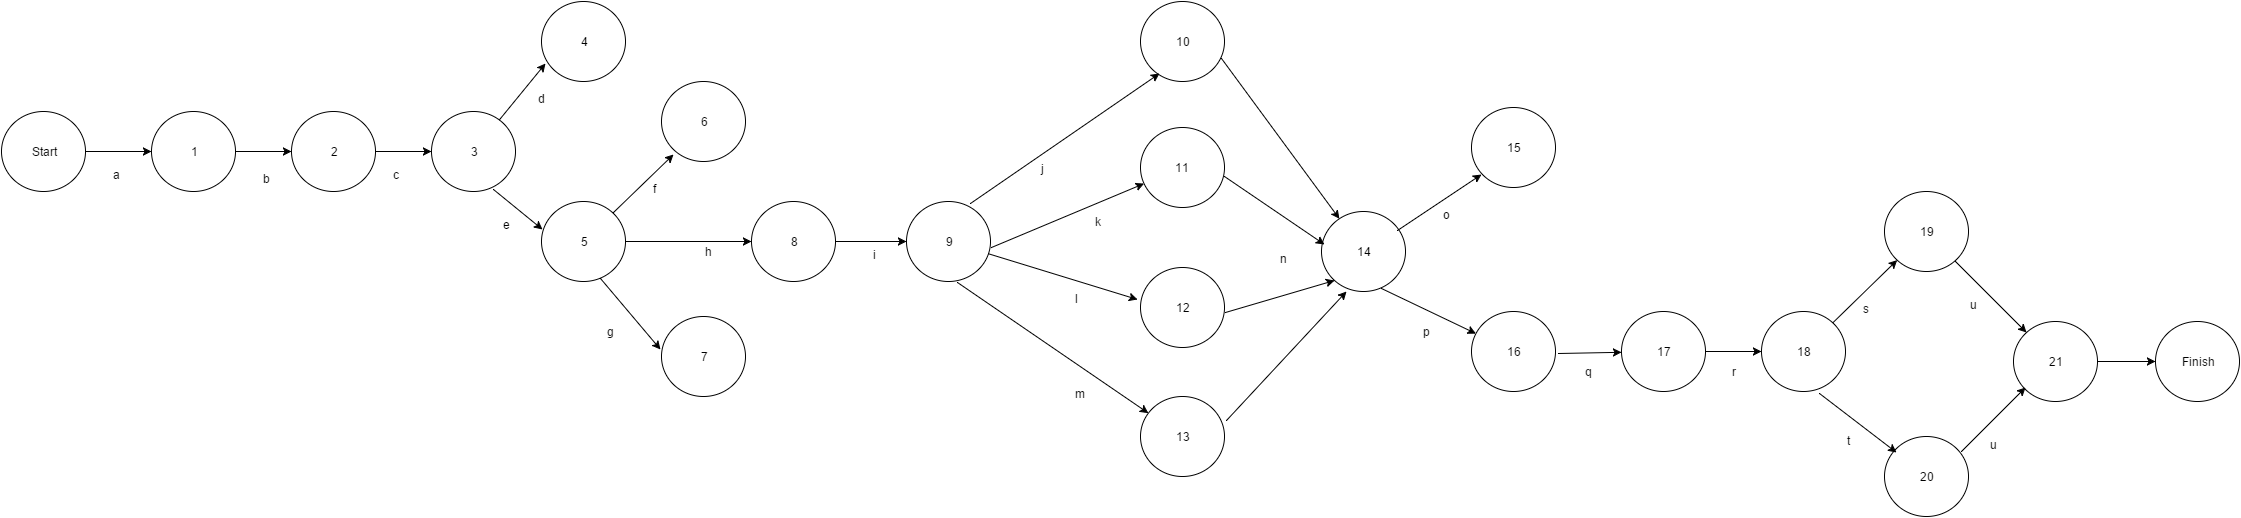

The diagram above was exported from draw.io. Its source (the exported page's mxGraphModel, read from the mxfile embedded in the PNG):
<mxGraphModel dx="880" dy="470" grid="1" gridSize="10" guides="1" tooltips="1" connect="0" arrows="1" fold="1" page="1" pageScale="1" pageWidth="1169" pageHeight="1652" background="#ffffff" math="0">
  <root>
    <mxCell id="0" />
    <mxCell id="1" parent="0" />
    <mxCell id="5" style="edgeStyle=orthogonalEdgeStyle;rounded=0;html=1;exitX=1;exitY=0.5;jettySize=auto;orthogonalLoop=1;" parent="1" source="2" target="4" edge="1">
      <mxGeometry relative="1" as="geometry" />
    </mxCell>
    <mxCell id="2" value="Start" style="ellipse;whiteSpace=wrap;html=1;" parent="1" vertex="1">
      <mxGeometry x="30" y="310" width="84" height="80" as="geometry" />
    </mxCell>
    <mxCell id="8" value="" style="edgeStyle=orthogonalEdgeStyle;rounded=0;html=1;jettySize=auto;orthogonalLoop=1;" parent="1" source="4" target="7" edge="1">
      <mxGeometry relative="1" as="geometry" />
    </mxCell>
    <mxCell id="4" value="1" style="ellipse;whiteSpace=wrap;html=1;" parent="1" vertex="1">
      <mxGeometry x="180" y="310" width="84" height="80" as="geometry" />
    </mxCell>
    <mxCell id="11" value="" style="edgeStyle=orthogonalEdgeStyle;rounded=0;html=1;jettySize=auto;orthogonalLoop=1;" parent="1" source="7" target="10" edge="1">
      <mxGeometry relative="1" as="geometry" />
    </mxCell>
    <mxCell id="7" value="2" style="ellipse;whiteSpace=wrap;html=1;" parent="1" vertex="1">
      <mxGeometry x="320" y="310" width="84" height="80" as="geometry" />
    </mxCell>
    <mxCell id="10" value="3" style="ellipse;whiteSpace=wrap;html=1;" parent="1" vertex="1">
      <mxGeometry x="460" y="310" width="84" height="80" as="geometry" />
    </mxCell>
    <mxCell id="36" value="" style="edgeStyle=orthogonalEdgeStyle;rounded=0;html=1;jettySize=auto;orthogonalLoop=1;" parent="1" source="17" target="35" edge="1">
      <mxGeometry relative="1" as="geometry" />
    </mxCell>
    <mxCell id="17" value="5" style="ellipse;whiteSpace=wrap;html=1;" parent="1" vertex="1">
      <mxGeometry x="570" y="400" width="84" height="80" as="geometry" />
    </mxCell>
    <mxCell id="39" value="" style="edgeStyle=orthogonalEdgeStyle;rounded=0;html=1;jettySize=auto;orthogonalLoop=1;" parent="1" source="35" target="38" edge="1">
      <mxGeometry relative="1" as="geometry" />
    </mxCell>
    <mxCell id="35" value="8" style="ellipse;whiteSpace=wrap;html=1;" parent="1" vertex="1">
      <mxGeometry x="780" y="400" width="84" height="80" as="geometry" />
    </mxCell>
    <mxCell id="38" value="9" style="ellipse;whiteSpace=wrap;html=1;" parent="1" vertex="1">
      <mxGeometry x="935" y="400" width="84" height="80" as="geometry" />
    </mxCell>
    <mxCell id="51" value="12" style="ellipse;whiteSpace=wrap;html=1;" parent="1" vertex="1">
      <mxGeometry x="1169" y="466" width="84" height="80" as="geometry" />
    </mxCell>
    <mxCell id="49" value="13" style="ellipse;whiteSpace=wrap;html=1;" parent="1" vertex="1">
      <mxGeometry x="1169" y="595" width="84" height="80" as="geometry" />
    </mxCell>
    <mxCell id="47" value="10" style="ellipse;whiteSpace=wrap;html=1;" parent="1" vertex="1">
      <mxGeometry x="1169" y="200" width="84" height="80" as="geometry" />
    </mxCell>
    <mxCell id="41" value="11" style="ellipse;whiteSpace=wrap;html=1;" parent="1" vertex="1">
      <mxGeometry x="1169" y="326" width="84" height="80" as="geometry" />
    </mxCell>
    <mxCell id="57" value="14" style="ellipse;whiteSpace=wrap;html=1;" parent="1" vertex="1">
      <mxGeometry x="1350" y="410" width="84" height="80" as="geometry" />
    </mxCell>
    <mxCell id="64" value="16" style="ellipse;whiteSpace=wrap;html=1;" vertex="1" parent="1">
      <mxGeometry x="1500" y="510" width="84" height="80" as="geometry" />
    </mxCell>
    <mxCell id="71" value="" style="edgeStyle=orthogonalEdgeStyle;rounded=0;html=1;jettySize=auto;orthogonalLoop=1;" edge="1" parent="1" source="67" target="70">
      <mxGeometry relative="1" as="geometry" />
    </mxCell>
    <mxCell id="67" value="17" style="ellipse;whiteSpace=wrap;html=1;" vertex="1" parent="1">
      <mxGeometry x="1650" y="510" width="84" height="80" as="geometry" />
    </mxCell>
    <mxCell id="70" value="18" style="ellipse;whiteSpace=wrap;html=1;" vertex="1" parent="1">
      <mxGeometry x="1790" y="510" width="84" height="80" as="geometry" />
    </mxCell>
    <mxCell id="75" value="20" style="ellipse;whiteSpace=wrap;html=1;" vertex="1" parent="1">
      <mxGeometry x="1913" y="635" width="84" height="80" as="geometry" />
    </mxCell>
    <mxCell id="83" value="" style="edgeStyle=orthogonalEdgeStyle;rounded=0;html=1;jettySize=auto;orthogonalLoop=1;" edge="1" parent="1" source="79" target="82">
      <mxGeometry relative="1" as="geometry" />
    </mxCell>
    <mxCell id="79" value="21" style="ellipse;whiteSpace=wrap;html=1;" vertex="1" parent="1">
      <mxGeometry x="2042" y="520" width="84" height="80" as="geometry" />
    </mxCell>
    <mxCell id="82" value="Finish" style="ellipse;whiteSpace=wrap;html=1;" vertex="1" parent="1">
      <mxGeometry x="2184" y="520" width="84" height="80" as="geometry" />
    </mxCell>
    <mxCell id="73" value="19" style="ellipse;whiteSpace=wrap;html=1;" vertex="1" parent="1">
      <mxGeometry x="1913" y="390" width="84" height="80" as="geometry" />
    </mxCell>
    <mxCell id="60" value="15" style="ellipse;whiteSpace=wrap;html=1;" vertex="1" parent="1">
      <mxGeometry x="1500" y="306" width="84" height="80" as="geometry" />
    </mxCell>
    <mxCell id="33" value="7" style="ellipse;whiteSpace=wrap;html=1;" parent="1" vertex="1">
      <mxGeometry x="690" y="515" width="84" height="80" as="geometry" />
    </mxCell>
    <mxCell id="20" value="6" style="ellipse;whiteSpace=wrap;html=1;" parent="1" vertex="1">
      <mxGeometry x="690" y="280" width="84" height="80" as="geometry" />
    </mxCell>
    <mxCell id="13" value="4" style="ellipse;whiteSpace=wrap;html=1;" parent="1" vertex="1">
      <mxGeometry x="570" y="200" width="84" height="80" as="geometry" />
    </mxCell>
    <mxCell id="6" value="a" style="text;html=1;resizable=0;points=[];autosize=1;align=left;verticalAlign=top;spacingTop=-4;" parent="1" vertex="1">
      <mxGeometry x="140" y="366" width="20" height="20" as="geometry" />
    </mxCell>
    <mxCell id="9" value="b" style="text;html=1;resizable=0;points=[];autosize=1;align=left;verticalAlign=top;spacingTop=-4;" parent="1" vertex="1">
      <mxGeometry x="290" y="370" width="20" height="20" as="geometry" />
    </mxCell>
    <mxCell id="12" value="c" style="text;html=1;resizable=0;points=[];autosize=1;align=left;verticalAlign=top;spacingTop=-4;" parent="1" vertex="1">
      <mxGeometry x="420" y="366" width="20" height="20" as="geometry" />
    </mxCell>
    <mxCell id="16" value="d" style="text;html=1;resizable=0;points=[];autosize=1;align=left;verticalAlign=top;spacingTop=-4;" parent="1" vertex="1">
      <mxGeometry x="565" y="290" width="20" height="20" as="geometry" />
    </mxCell>
    <mxCell id="19" value="e" style="text;html=1;resizable=0;points=[];autosize=1;align=left;verticalAlign=top;spacingTop=-4;" parent="1" vertex="1">
      <mxGeometry x="530" y="416" width="20" height="20" as="geometry" />
    </mxCell>
    <mxCell id="22" value="f" style="text;html=1;resizable=0;points=[];autosize=1;align=left;verticalAlign=top;spacingTop=-4;" parent="1" vertex="1">
      <mxGeometry x="680" y="380" width="20" height="20" as="geometry" />
    </mxCell>
    <mxCell id="27" value="g" style="text;html=1;resizable=0;points=[];autosize=1;align=left;verticalAlign=top;spacingTop=-4;" parent="1" vertex="1">
      <mxGeometry x="634" y="523" width="20" height="20" as="geometry" />
    </mxCell>
    <mxCell id="37" value="h" style="text;html=1;resizable=0;points=[];autosize=1;align=left;verticalAlign=top;spacingTop=-4;" parent="1" vertex="1">
      <mxGeometry x="732" y="443" width="20" height="20" as="geometry" />
    </mxCell>
    <mxCell id="40" value="i" style="text;html=1;resizable=0;points=[];autosize=1;align=left;verticalAlign=top;spacingTop=-4;" parent="1" vertex="1">
      <mxGeometry x="900" y="446" width="20" height="20" as="geometry" />
    </mxCell>
    <mxCell id="53" value="j" style="text;html=1;resizable=0;points=[];autosize=1;align=left;verticalAlign=top;spacingTop=-4;" parent="1" vertex="1">
      <mxGeometry x="1068" y="360" width="20" height="20" as="geometry" />
    </mxCell>
    <mxCell id="54" value="k" style="text;html=1;resizable=0;points=[];autosize=1;align=left;verticalAlign=top;spacingTop=-4;" parent="1" vertex="1">
      <mxGeometry x="1122" y="413" width="20" height="20" as="geometry" />
    </mxCell>
    <mxCell id="55" value="l" style="text;html=1;resizable=0;points=[];autosize=1;align=left;verticalAlign=top;spacingTop=-4;" parent="1" vertex="1">
      <mxGeometry x="1102" y="490" width="20" height="20" as="geometry" />
    </mxCell>
    <mxCell id="56" value="m" style="text;html=1;resizable=0;points=[];autosize=1;align=left;verticalAlign=top;spacingTop=-4;" parent="1" vertex="1">
      <mxGeometry x="1102" y="585" width="30" height="20" as="geometry" />
    </mxCell>
    <mxCell id="62" value="n" style="text;html=1;resizable=0;points=[];autosize=1;align=left;verticalAlign=top;spacingTop=-4;" vertex="1" parent="1">
      <mxGeometry x="1307" y="450" width="20" height="20" as="geometry" />
    </mxCell>
    <mxCell id="63" value="o" style="text;html=1;resizable=0;points=[];autosize=1;align=left;verticalAlign=top;spacingTop=-4;" vertex="1" parent="1">
      <mxGeometry x="1470" y="406" width="20" height="20" as="geometry" />
    </mxCell>
    <mxCell id="66" value="p" style="text;html=1;resizable=0;points=[];autosize=1;align=left;verticalAlign=top;spacingTop=-4;" vertex="1" parent="1">
      <mxGeometry x="1450" y="523" width="20" height="20" as="geometry" />
    </mxCell>
    <mxCell id="69" value="q" style="text;html=1;resizable=0;points=[];autosize=1;align=left;verticalAlign=top;spacingTop=-4;" vertex="1" parent="1">
      <mxGeometry x="1612" y="563" width="20" height="20" as="geometry" />
    </mxCell>
    <mxCell id="72" value="r" style="text;html=1;resizable=0;points=[];autosize=1;align=left;verticalAlign=top;spacingTop=-4;" vertex="1" parent="1">
      <mxGeometry x="1759" y="563" width="20" height="20" as="geometry" />
    </mxCell>
    <mxCell id="77" value="s" style="text;html=1;resizable=0;points=[];autosize=1;align=left;verticalAlign=top;spacingTop=-4;" vertex="1" parent="1">
      <mxGeometry x="1890" y="500" width="20" height="20" as="geometry" />
    </mxCell>
    <mxCell id="78" value="t" style="text;html=1;resizable=0;points=[];autosize=1;align=left;verticalAlign=top;spacingTop=-4;" vertex="1" parent="1">
      <mxGeometry x="1874" y="632" width="20" height="20" as="geometry" />
    </mxCell>
    <mxCell id="81" value="u" style="text;html=1;resizable=0;points=[];autosize=1;align=left;verticalAlign=top;spacingTop=-4;" vertex="1" parent="1">
      <mxGeometry x="1997" y="496" width="20" height="20" as="geometry" />
    </mxCell>
    <mxCell id="110" value="u" style="text;html=1;resizable=0;points=[];autosize=1;align=left;verticalAlign=top;spacingTop=-4;" vertex="1" parent="1">
      <mxGeometry x="2017" y="636" width="20" height="20" as="geometry" />
    </mxCell>
    <mxCell id="84" value="" style="endArrow=classic;html=1;entryX=0.048;entryY=0.775;entryPerimeter=0;" edge="1" parent="1" source="10" target="13">
      <mxGeometry width="50" height="50" relative="1" as="geometry">
        <mxPoint x="420" y="253" as="sourcePoint" />
        <mxPoint x="470" y="203" as="targetPoint" />
      </mxGeometry>
    </mxCell>
    <mxCell id="86" value="" style="endArrow=classic;html=1;exitX=0.738;exitY=0.975;exitPerimeter=0;entryX=0.012;entryY=0.35;entryPerimeter=0;" edge="1" parent="1" source="10" target="17">
      <mxGeometry width="50" height="50" relative="1" as="geometry">
        <mxPoint x="440" y="471" as="sourcePoint" />
        <mxPoint x="490" y="421" as="targetPoint" />
      </mxGeometry>
    </mxCell>
    <mxCell id="87" value="" style="endArrow=classic;html=1;entryX=0.143;entryY=0.913;entryPerimeter=0;" edge="1" parent="1" source="17" target="20">
      <mxGeometry width="50" height="50" relative="1" as="geometry">
        <mxPoint x="674" y="430" as="sourcePoint" />
        <mxPoint x="724" y="380" as="targetPoint" />
      </mxGeometry>
    </mxCell>
    <mxCell id="88" value="" style="endArrow=classic;html=1;exitX=0.702;exitY=0.963;exitPerimeter=0;entryX=-0.012;entryY=0.413;entryPerimeter=0;" edge="1" parent="1" source="17" target="33">
      <mxGeometry width="50" height="50" relative="1" as="geometry">
        <mxPoint x="477" y="545" as="sourcePoint" />
        <mxPoint x="527" y="495" as="targetPoint" />
      </mxGeometry>
    </mxCell>
    <mxCell id="93" value="" style="endArrow=classic;html=1;exitX=0.762;exitY=0.025;exitPerimeter=0;entryX=0.226;entryY=0.9;entryPerimeter=0;" edge="1" parent="1" source="38" target="47">
      <mxGeometry width="50" height="50" relative="1" as="geometry">
        <mxPoint x="1032" y="410" as="sourcePoint" />
        <mxPoint x="1082" y="360" as="targetPoint" />
      </mxGeometry>
    </mxCell>
    <mxCell id="94" value="" style="endArrow=classic;html=1;exitX=0.607;exitY=1.013;exitPerimeter=0;" edge="1" parent="1" source="38" target="49">
      <mxGeometry width="50" height="50" relative="1" as="geometry">
        <mxPoint x="1023" y="500" as="sourcePoint" />
        <mxPoint x="1073" y="450" as="targetPoint" />
      </mxGeometry>
    </mxCell>
    <mxCell id="95" value="" style="endArrow=classic;html=1;entryX=-0.036;entryY=0.4;entryPerimeter=0;" edge="1" parent="1" source="38" target="51">
      <mxGeometry width="50" height="50" relative="1" as="geometry">
        <mxPoint x="1065" y="481" as="sourcePoint" />
        <mxPoint x="1115" y="431" as="targetPoint" />
      </mxGeometry>
    </mxCell>
    <mxCell id="96" value="" style="endArrow=classic;html=1;exitX=1.012;exitY=0.575;exitPerimeter=0;" edge="1" parent="1" source="38" target="41">
      <mxGeometry width="50" height="50" relative="1" as="geometry">
        <mxPoint x="1112" y="465" as="sourcePoint" />
        <mxPoint x="1162" y="415" as="targetPoint" />
        <Array as="points" />
      </mxGeometry>
    </mxCell>
    <mxCell id="97" value="" style="endArrow=classic;html=1;exitX=0.964;exitY=0.713;exitPerimeter=0;" edge="1" parent="1" source="47" target="57">
      <mxGeometry width="50" height="50" relative="1" as="geometry">
        <mxPoint x="1342" y="290" as="sourcePoint" />
        <mxPoint x="1392" y="240" as="targetPoint" />
      </mxGeometry>
    </mxCell>
    <mxCell id="98" value="" style="endArrow=classic;html=1;exitX=1;exitY=0.613;exitPerimeter=0;entryX=0.036;entryY=0.413;entryPerimeter=0;" edge="1" parent="1" source="41" target="57">
      <mxGeometry x="1277" y="340" width="50" height="50" as="geometry">
        <mxPoint x="1277" y="390" as="sourcePoint" />
        <mxPoint x="1327" y="340" as="targetPoint" />
      </mxGeometry>
    </mxCell>
    <mxCell id="99" value="" style="endArrow=classic;html=1;entryX=0.155;entryY=0.863;entryPerimeter=0;exitX=1.012;exitY=0.563;exitPerimeter=0;" edge="1" parent="1" source="51" target="57">
      <mxGeometry x="1287" y="498" width="50" height="50" as="geometry">
        <mxPoint x="1270" y="520" as="sourcePoint" />
        <mxPoint x="1337" y="498" as="targetPoint" />
      </mxGeometry>
    </mxCell>
    <mxCell id="100" value="" style="endArrow=classic;html=1;exitX=1.024;exitY=0.3;exitPerimeter=0;entryX=0.298;entryY=1;entryPerimeter=0;" edge="1" parent="1" source="49" target="57">
      <mxGeometry x="1302" y="555" width="50" height="50" as="geometry">
        <mxPoint x="1302" y="605" as="sourcePoint" />
        <mxPoint x="1352" y="555" as="targetPoint" />
      </mxGeometry>
    </mxCell>
    <mxCell id="101" value="" style="endArrow=classic;html=1;exitX=0.905;exitY=0.238;exitPerimeter=0;entryX=0.119;entryY=0.838;entryPerimeter=0;" edge="1" parent="1" source="57" target="60">
      <mxGeometry x="1500" y="406" width="50" height="50" as="geometry">
        <mxPoint x="1500" y="456" as="sourcePoint" />
        <mxPoint x="1550" y="406" as="targetPoint" />
      </mxGeometry>
    </mxCell>
    <mxCell id="103" value="" style="endArrow=classic;html=1;exitX=0.714;exitY=0.963;exitPerimeter=0;" edge="1" parent="1" source="57" target="64">
      <mxGeometry x="1480" y="421" width="50" height="50" as="geometry">
        <mxPoint x="1480" y="471" as="sourcePoint" />
        <mxPoint x="1530" y="421" as="targetPoint" />
      </mxGeometry>
    </mxCell>
    <mxCell id="104" value="" style="endArrow=classic;html=1;" edge="1" parent="1" target="67">
      <mxGeometry width="50" height="50" relative="1" as="geometry">
        <mxPoint x="1587" y="552" as="sourcePoint" />
        <mxPoint x="1682" y="622" as="targetPoint" />
      </mxGeometry>
    </mxCell>
    <mxCell id="106" value="" style="endArrow=classic;html=1;" edge="1" parent="1" source="70" target="73">
      <mxGeometry x="1780" y="431" width="50" height="50" as="geometry">
        <mxPoint x="1780" y="481" as="sourcePoint" />
        <mxPoint x="1830" y="431" as="targetPoint" />
      </mxGeometry>
    </mxCell>
    <mxCell id="107" value="" style="endArrow=classic;html=1;exitX=0.69;exitY=1.025;exitPerimeter=0;entryX=0.143;entryY=0.2;entryPerimeter=0;" edge="1" parent="1" source="70" target="75">
      <mxGeometry x="1790" y="441" width="50" height="50" as="geometry">
        <mxPoint x="1790" y="491" as="sourcePoint" />
        <mxPoint x="1840" y="441" as="targetPoint" />
      </mxGeometry>
    </mxCell>
    <mxCell id="108" value="" style="endArrow=classic;html=1;entryX=0.143;entryY=0.825;entryPerimeter=0;" edge="1" parent="1" target="79">
      <mxGeometry x="1992" y="595" width="50" height="50" as="geometry">
        <mxPoint x="1990" y="650" as="sourcePoint" />
        <mxPoint x="2042" y="595" as="targetPoint" />
      </mxGeometry>
    </mxCell>
    <mxCell id="109" value="" style="endArrow=classic;html=1;exitX=0.845;exitY=0.875;exitPerimeter=0;" edge="1" parent="1" source="73" target="79">
      <mxGeometry x="2034" y="436" width="50" height="50" as="geometry">
        <mxPoint x="2034" y="486" as="sourcePoint" />
        <mxPoint x="2084" y="436" as="targetPoint" />
      </mxGeometry>
    </mxCell>
  </root>
</mxGraphModel>